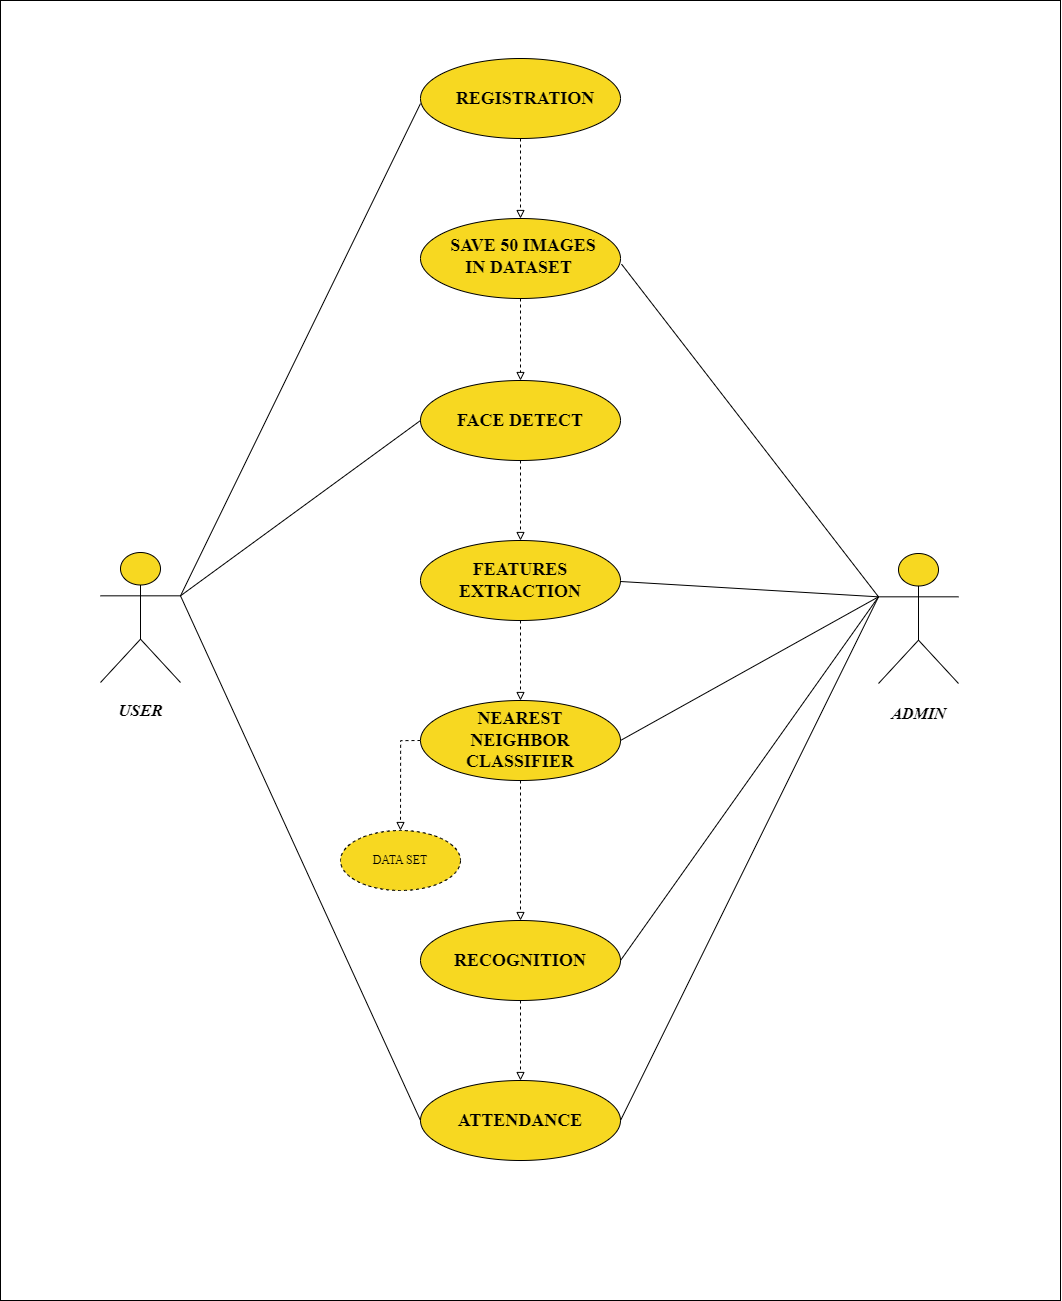

The diagram above was exported from draw.io. Its source (the exported page's mxGraphModel, read from the mxfile embedded in the PNG):
<mxGraphModel dx="3061" dy="2443" grid="1" gridSize="10" guides="1" tooltips="1" connect="1" arrows="1" fold="1" page="1" pageScale="1" pageWidth="827" pageHeight="1169" math="0" shadow="0">
  <root>
    <mxCell id="0" />
    <mxCell id="1" parent="0" />
    <mxCell id="cG4YwUGrcAVu0o2d7qzd-4" value="" style="edgeStyle=orthogonalEdgeStyle;rounded=0;orthogonalLoop=1;jettySize=auto;html=1;endArrow=block;endFill=0;dashed=1;startArrow=none;startFill=0;entryX=0.5;entryY=0;entryDx=0;entryDy=0;exitX=0.5;exitY=1;exitDx=0;exitDy=0;" parent="1" source="cG4YwUGrcAVu0o2d7qzd-1" target="cG4YwUGrcAVu0o2d7qzd-3" edge="1">
      <mxGeometry relative="1" as="geometry">
        <mxPoint x="470" y="160" as="sourcePoint" />
        <mxPoint x="430" y="130" as="targetPoint" />
      </mxGeometry>
    </mxCell>
    <mxCell id="cG4YwUGrcAVu0o2d7qzd-1" value="" style="ellipse;whiteSpace=wrap;html=1;fillColor=#F7D821;" parent="1" vertex="1">
      <mxGeometry x="280" y="40" width="200" height="80" as="geometry" />
    </mxCell>
    <mxCell id="cG4YwUGrcAVu0o2d7qzd-2" value="&lt;h2&gt;&lt;font face=&quot;old goudy style&quot;&gt;FACE DETECT&lt;/font&gt;&lt;/h2&gt;" style="text;html=1;strokeColor=none;fillColor=none;align=center;verticalAlign=middle;whiteSpace=wrap;rounded=0;" parent="1" vertex="1">
      <mxGeometry x="290" y="65" width="180" height="30" as="geometry" />
    </mxCell>
    <mxCell id="cG4YwUGrcAVu0o2d7qzd-7" value="" style="edgeStyle=orthogonalEdgeStyle;rounded=0;orthogonalLoop=1;jettySize=auto;html=1;dashed=1;startArrow=none;startFill=0;endArrow=block;endFill=0;" parent="1" source="cG4YwUGrcAVu0o2d7qzd-3" target="cG4YwUGrcAVu0o2d7qzd-6" edge="1">
      <mxGeometry relative="1" as="geometry" />
    </mxCell>
    <mxCell id="cG4YwUGrcAVu0o2d7qzd-3" value="" style="ellipse;whiteSpace=wrap;html=1;fillColor=#F7D821;" parent="1" vertex="1">
      <mxGeometry x="280" y="200" width="200" height="80" as="geometry" />
    </mxCell>
    <mxCell id="cG4YwUGrcAVu0o2d7qzd-5" value="&lt;h2&gt;&lt;font face=&quot;old goudy style&quot;&gt;FEATURES EXTRACTION&lt;/font&gt;&lt;/h2&gt;" style="text;html=1;strokeColor=none;fillColor=none;align=center;verticalAlign=middle;whiteSpace=wrap;rounded=0;" parent="1" vertex="1">
      <mxGeometry x="290" y="225" width="180" height="30" as="geometry" />
    </mxCell>
    <mxCell id="cG4YwUGrcAVu0o2d7qzd-12" value="" style="edgeStyle=orthogonalEdgeStyle;rounded=0;orthogonalLoop=1;jettySize=auto;html=1;dashed=1;startArrow=none;startFill=0;endArrow=block;endFill=0;" parent="1" source="cG4YwUGrcAVu0o2d7qzd-6" target="cG4YwUGrcAVu0o2d7qzd-11" edge="1">
      <mxGeometry relative="1" as="geometry" />
    </mxCell>
    <mxCell id="cG4YwUGrcAVu0o2d7qzd-22" value="" style="edgeStyle=orthogonalEdgeStyle;rounded=0;orthogonalLoop=1;jettySize=auto;html=1;dashed=1;startArrow=none;startFill=0;endArrow=block;endFill=0;exitX=0;exitY=0.5;exitDx=0;exitDy=0;" parent="1" source="cG4YwUGrcAVu0o2d7qzd-6" target="cG4YwUGrcAVu0o2d7qzd-21" edge="1">
      <mxGeometry relative="1" as="geometry" />
    </mxCell>
    <mxCell id="cG4YwUGrcAVu0o2d7qzd-6" value="" style="ellipse;whiteSpace=wrap;html=1;fillColor=#F7D821;" parent="1" vertex="1">
      <mxGeometry x="280" y="360" width="200" height="80" as="geometry" />
    </mxCell>
    <mxCell id="cG4YwUGrcAVu0o2d7qzd-8" value="&lt;h2&gt;&lt;font face=&quot;old goudy style&quot;&gt;NEAREST NEIGHBOR CLASSIFIER&lt;/font&gt;&lt;/h2&gt;" style="text;html=1;strokeColor=none;fillColor=none;align=center;verticalAlign=middle;whiteSpace=wrap;rounded=0;" parent="1" vertex="1">
      <mxGeometry x="290" y="385" width="180" height="30" as="geometry" />
    </mxCell>
    <mxCell id="cG4YwUGrcAVu0o2d7qzd-28" value="" style="edgeStyle=orthogonalEdgeStyle;rounded=0;orthogonalLoop=1;jettySize=auto;html=1;dashed=1;startArrow=none;startFill=0;endArrow=block;endFill=0;" parent="1" source="cG4YwUGrcAVu0o2d7qzd-11" target="cG4YwUGrcAVu0o2d7qzd-27" edge="1">
      <mxGeometry relative="1" as="geometry" />
    </mxCell>
    <mxCell id="cG4YwUGrcAVu0o2d7qzd-11" value="" style="ellipse;whiteSpace=wrap;html=1;fillColor=#F7D821;" parent="1" vertex="1">
      <mxGeometry x="280" y="580" width="200" height="80" as="geometry" />
    </mxCell>
    <mxCell id="cG4YwUGrcAVu0o2d7qzd-21" value="" style="ellipse;whiteSpace=wrap;html=1;dashed=1;fillColor=#F7D821;" parent="1" vertex="1">
      <mxGeometry x="200" y="490" width="120" height="60" as="geometry" />
    </mxCell>
    <mxCell id="cG4YwUGrcAVu0o2d7qzd-23" value="&lt;font face=&quot;OLD GOUDY&quot;&gt;DATA SET&lt;/font&gt;" style="text;html=1;strokeColor=none;fillColor=none;align=center;verticalAlign=middle;whiteSpace=wrap;rounded=0;shadow=0;dashed=1;sketch=0;" parent="1" vertex="1">
      <mxGeometry x="210" y="505" width="100" height="30" as="geometry" />
    </mxCell>
    <mxCell id="cG4YwUGrcAVu0o2d7qzd-24" value="&lt;h2&gt;&lt;font face=&quot;old goudy style&quot;&gt;RECOGNITION&lt;/font&gt;&lt;/h2&gt;" style="text;html=1;strokeColor=none;fillColor=none;align=center;verticalAlign=middle;whiteSpace=wrap;rounded=0;" parent="1" vertex="1">
      <mxGeometry x="290" y="605" width="180" height="30" as="geometry" />
    </mxCell>
    <mxCell id="cG4YwUGrcAVu0o2d7qzd-27" value="" style="ellipse;whiteSpace=wrap;html=1;fillColor=#F7D821;" parent="1" vertex="1">
      <mxGeometry x="280" y="740" width="200" height="80" as="geometry" />
    </mxCell>
    <mxCell id="cG4YwUGrcAVu0o2d7qzd-29" value="&lt;h2&gt;&lt;font face=&quot;old goudy style&quot;&gt;ATTENDANCE&lt;/font&gt;&lt;/h2&gt;" style="text;html=1;strokeColor=none;fillColor=none;align=center;verticalAlign=middle;whiteSpace=wrap;rounded=0;" parent="1" vertex="1">
      <mxGeometry x="290" y="765" width="180" height="30" as="geometry" />
    </mxCell>
    <mxCell id="cG4YwUGrcAVu0o2d7qzd-30" value="&lt;h3 style=&quot;line-height: 120%;&quot;&gt;&lt;font face=&quot;OLD GOUDY&quot; color=&quot;#000000&quot;&gt;&lt;span style=&quot;font-size: 17px;&quot;&gt;&lt;i&gt;USER&lt;/i&gt;&lt;/span&gt;&lt;/font&gt;&lt;/h3&gt;" style="shape=umlActor;verticalLabelPosition=bottom;verticalAlign=top;html=1;outlineConnect=0;shadow=0;sketch=0;fillColor=#f7d821;strokeColor=#000000;fontColor=#ffffff;fillStyle=auto;" parent="1" vertex="1">
      <mxGeometry x="-40" y="212" width="80" height="130" as="geometry" />
    </mxCell>
    <mxCell id="cG4YwUGrcAVu0o2d7qzd-31" value="" style="endArrow=none;html=1;rounded=0;entryX=0;entryY=0.5;entryDx=0;entryDy=0;exitX=1;exitY=0.3333333333333333;exitDx=0;exitDy=0;exitPerimeter=0;" parent="1" source="cG4YwUGrcAVu0o2d7qzd-30" target="cG4YwUGrcAVu0o2d7qzd-1" edge="1">
      <mxGeometry width="50" height="50" relative="1" as="geometry">
        <mxPoint x="360" y="570" as="sourcePoint" />
        <mxPoint x="410" y="520" as="targetPoint" />
        <Array as="points" />
      </mxGeometry>
    </mxCell>
    <mxCell id="cG4YwUGrcAVu0o2d7qzd-32" value="" style="endArrow=none;html=1;rounded=0;exitX=1;exitY=0.3333333333333333;exitDx=0;exitDy=0;exitPerimeter=0;entryX=0;entryY=0.5;entryDx=0;entryDy=0;" parent="1" source="cG4YwUGrcAVu0o2d7qzd-30" target="cG4YwUGrcAVu0o2d7qzd-27" edge="1">
      <mxGeometry width="50" height="50" relative="1" as="geometry">
        <mxPoint x="360" y="570" as="sourcePoint" />
        <mxPoint x="410" y="520" as="targetPoint" />
      </mxGeometry>
    </mxCell>
    <mxCell id="cG4YwUGrcAVu0o2d7qzd-35" value="&lt;h3&gt;&lt;font color=&quot;#000000&quot; size=&quot;1&quot; face=&quot;OLD GOUDY&quot;&gt;&lt;i&gt;&lt;b style=&quot;font-size: 16px;&quot;&gt;ADMIN&lt;/b&gt;&lt;/i&gt;&lt;/font&gt;&lt;/h3&gt;" style="shape=umlActor;verticalLabelPosition=bottom;verticalAlign=top;html=1;outlineConnect=0;shadow=0;sketch=0;fillColor=#f7d821;strokeColor=#000000;fontColor=#ffffff;" parent="1" vertex="1">
      <mxGeometry x="738" y="213" width="80" height="130" as="geometry" />
    </mxCell>
    <mxCell id="cG4YwUGrcAVu0o2d7qzd-39" value="" style="endArrow=none;html=1;rounded=0;entryX=0;entryY=0.3333333333333333;entryDx=0;entryDy=0;entryPerimeter=0;exitX=1;exitY=0.5;exitDx=0;exitDy=0;" parent="1" edge="1" target="cG4YwUGrcAVu0o2d7qzd-35">
      <mxGeometry width="50" height="50" relative="1" as="geometry">
        <mxPoint x="480" y="241" as="sourcePoint" />
        <mxPoint x="635" y="394.33333333333326" as="targetPoint" />
      </mxGeometry>
    </mxCell>
    <mxCell id="cG4YwUGrcAVu0o2d7qzd-40" value="" style="endArrow=none;html=1;rounded=0;exitX=1;exitY=0.5;exitDx=0;exitDy=0;jumpSize=4;entryX=0;entryY=0.3333333333333333;entryDx=0;entryDy=0;entryPerimeter=0;" parent="1" source="cG4YwUGrcAVu0o2d7qzd-6" target="cG4YwUGrcAVu0o2d7qzd-35" edge="1">
      <mxGeometry width="50" height="50" relative="1" as="geometry">
        <mxPoint x="490" y="251" as="sourcePoint" />
        <mxPoint x="630" y="400" as="targetPoint" />
      </mxGeometry>
    </mxCell>
    <mxCell id="cG4YwUGrcAVu0o2d7qzd-41" value="" style="endArrow=none;html=1;rounded=0;entryX=0;entryY=0.3333333333333333;entryDx=0;entryDy=0;entryPerimeter=0;exitX=1;exitY=0.5;exitDx=0;exitDy=0;" parent="1" source="cG4YwUGrcAVu0o2d7qzd-11" target="cG4YwUGrcAVu0o2d7qzd-35" edge="1">
      <mxGeometry width="50" height="50" relative="1" as="geometry">
        <mxPoint x="500" y="261" as="sourcePoint" />
        <mxPoint x="655" y="414.33333333333326" as="targetPoint" />
      </mxGeometry>
    </mxCell>
    <mxCell id="cG4YwUGrcAVu0o2d7qzd-42" value="" style="endArrow=none;html=1;rounded=0;exitX=1;exitY=0.5;exitDx=0;exitDy=0;entryX=0;entryY=0.3333333333333333;entryDx=0;entryDy=0;entryPerimeter=0;" parent="1" source="cG4YwUGrcAVu0o2d7qzd-27" target="cG4YwUGrcAVu0o2d7qzd-35" edge="1">
      <mxGeometry width="50" height="50" relative="1" as="geometry">
        <mxPoint x="510" y="271" as="sourcePoint" />
        <mxPoint x="630" y="390" as="targetPoint" />
      </mxGeometry>
    </mxCell>
    <mxCell id="xB9yKk0LWhSzPxtFkMCD-2" value="" style="edgeStyle=orthogonalEdgeStyle;rounded=0;orthogonalLoop=1;jettySize=auto;html=1;dashed=1;endArrow=block;endFill=0;" edge="1" parent="1" source="tuJ9Wkb9UANC1YdeUiTs-2" target="xB9yKk0LWhSzPxtFkMCD-1">
      <mxGeometry relative="1" as="geometry" />
    </mxCell>
    <mxCell id="tuJ9Wkb9UANC1YdeUiTs-2" value="" style="ellipse;whiteSpace=wrap;html=1;fillColor=#F7D821;" parent="1" vertex="1">
      <mxGeometry x="280" y="-282" width="200" height="80" as="geometry" />
    </mxCell>
    <mxCell id="tuJ9Wkb9UANC1YdeUiTs-3" value="&lt;h2&gt;&lt;font face=&quot;old goudy style&quot;&gt;REGISTRATION&lt;/font&gt;&lt;/h2&gt;" style="text;html=1;strokeColor=none;fillColor=none;align=center;verticalAlign=middle;whiteSpace=wrap;rounded=0;" parent="1" vertex="1">
      <mxGeometry x="300" y="-257" width="170" height="30" as="geometry" />
    </mxCell>
    <mxCell id="tuJ9Wkb9UANC1YdeUiTs-6" value="" style="endArrow=none;html=1;rounded=0;entryX=0;entryY=0.563;entryDx=0;entryDy=0;exitX=1;exitY=0.3333333333333333;exitDx=0;exitDy=0;exitPerimeter=0;entryPerimeter=0;" parent="1" source="cG4YwUGrcAVu0o2d7qzd-30" target="tuJ9Wkb9UANC1YdeUiTs-2" edge="1">
      <mxGeometry width="50" height="50" relative="1" as="geometry">
        <mxPoint x="90" y="390" as="sourcePoint" />
        <mxPoint x="290" y="90" as="targetPoint" />
        <Array as="points" />
      </mxGeometry>
    </mxCell>
    <mxCell id="xB9yKk0LWhSzPxtFkMCD-1" value="" style="ellipse;whiteSpace=wrap;html=1;fillColor=#F7D821;" vertex="1" parent="1">
      <mxGeometry x="280" y="-122" width="200" height="80" as="geometry" />
    </mxCell>
    <mxCell id="xB9yKk0LWhSzPxtFkMCD-3" value="&lt;h2&gt;&lt;font face=&quot;old goudy style&quot;&gt;SAVE 50 IMAGES IN DATASET&amp;nbsp;&amp;nbsp;&lt;/font&gt;&lt;/h2&gt;" style="text;html=1;strokeColor=none;fillColor=none;align=center;verticalAlign=middle;whiteSpace=wrap;rounded=0;" vertex="1" parent="1">
      <mxGeometry x="298" y="-99" width="170" height="30" as="geometry" />
    </mxCell>
    <mxCell id="xB9yKk0LWhSzPxtFkMCD-5" value="" style="edgeStyle=orthogonalEdgeStyle;rounded=0;orthogonalLoop=1;jettySize=auto;html=1;dashed=1;endArrow=block;endFill=0;entryX=0.5;entryY=0;entryDx=0;entryDy=0;exitX=0.5;exitY=1;exitDx=0;exitDy=0;" edge="1" parent="1" source="xB9yKk0LWhSzPxtFkMCD-1" target="cG4YwUGrcAVu0o2d7qzd-1">
      <mxGeometry relative="1" as="geometry">
        <mxPoint x="390" y="-192" as="sourcePoint" />
        <mxPoint x="390" y="-112" as="targetPoint" />
      </mxGeometry>
    </mxCell>
    <mxCell id="xB9yKk0LWhSzPxtFkMCD-6" value="" style="endArrow=none;html=1;rounded=0;entryX=0;entryY=0.3333333333333333;entryDx=0;entryDy=0;entryPerimeter=0;exitX=1.005;exitY=0.57;exitDx=0;exitDy=0;exitPerimeter=0;" edge="1" parent="1" source="xB9yKk0LWhSzPxtFkMCD-1" target="cG4YwUGrcAVu0o2d7qzd-35">
      <mxGeometry width="50" height="50" relative="1" as="geometry">
        <mxPoint x="490" y="251.00000000000045" as="sourcePoint" />
        <mxPoint x="748" y="266.3333333333335" as="targetPoint" />
      </mxGeometry>
    </mxCell>
    <mxCell id="xB9yKk0LWhSzPxtFkMCD-7" value="" style="rounded=0;whiteSpace=wrap;html=1;fillColor=none;" vertex="1" parent="1">
      <mxGeometry x="-140" y="-340" width="1060" height="1300" as="geometry" />
    </mxCell>
  </root>
</mxGraphModel>